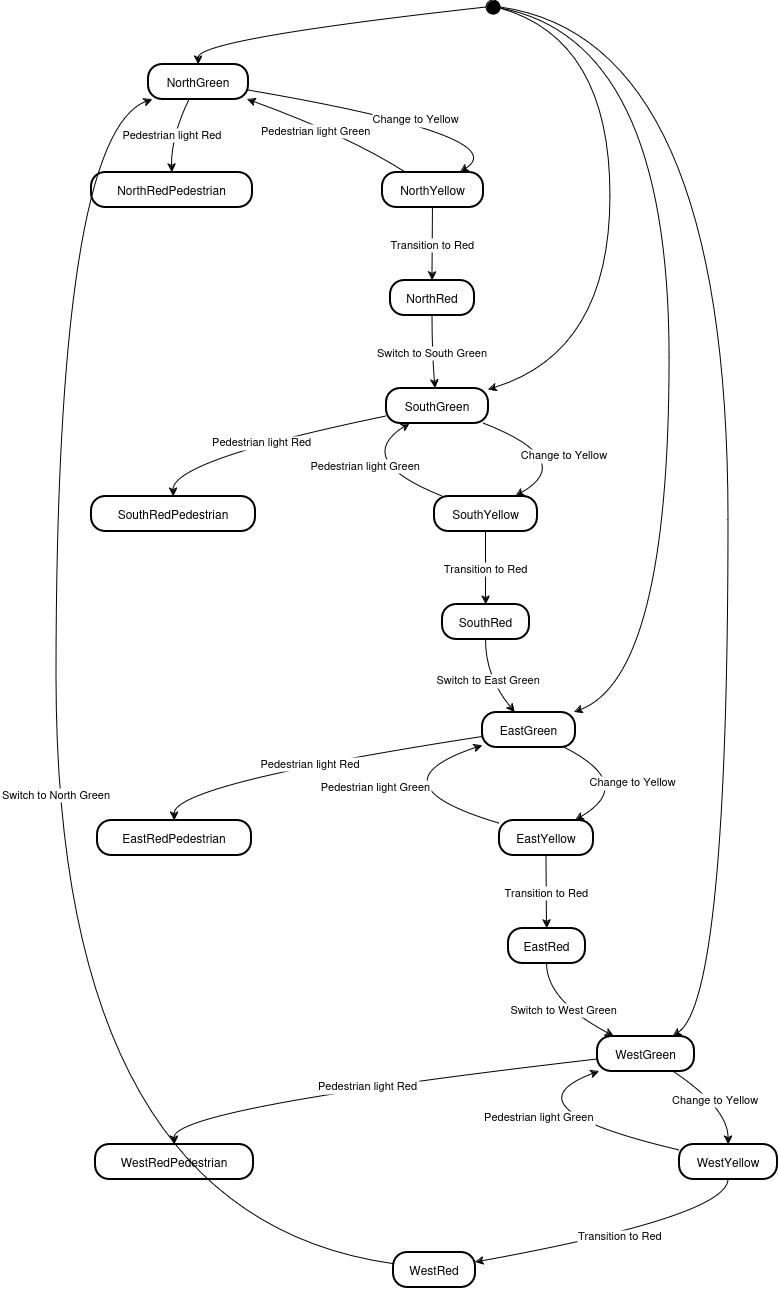

The diagram above was exported from draw.io. Its source (the exported page's mxGraphModel, read from the mxfile embedded in the PNG):
<mxGraphModel dx="2284" dy="680" grid="1" gridSize="10" guides="1" tooltips="1" connect="1" arrows="1" fold="1" page="1" pageScale="1" pageWidth="850" pageHeight="1100" math="0" shadow="0">
  <root>
    <mxCell id="0" />
    <mxCell id="1" parent="0" />
    <mxCell id="nPZQ0NCJUQdHZnctpQIe-68" value="" style="ellipse;fillColor=strokeColor;" vertex="1" parent="1">
      <mxGeometry x="356" y="114" width="14" height="14" as="geometry" />
    </mxCell>
    <mxCell id="nPZQ0NCJUQdHZnctpQIe-69" value="NorthGreen" style="rounded=1;arcSize=40;strokeWidth=2" vertex="1" parent="1">
      <mxGeometry x="18" y="178" width="100" height="35" as="geometry" />
    </mxCell>
    <mxCell id="nPZQ0NCJUQdHZnctpQIe-70" value="SouthGreen" style="rounded=1;arcSize=40;strokeWidth=2" vertex="1" parent="1">
      <mxGeometry x="256" y="502" width="102" height="35" as="geometry" />
    </mxCell>
    <mxCell id="nPZQ0NCJUQdHZnctpQIe-71" value="EastGreen" style="rounded=1;arcSize=40;strokeWidth=2" vertex="1" parent="1">
      <mxGeometry x="352" y="826" width="93" height="35" as="geometry" />
    </mxCell>
    <mxCell id="nPZQ0NCJUQdHZnctpQIe-72" value="WestGreen" style="rounded=1;arcSize=40;strokeWidth=2" vertex="1" parent="1">
      <mxGeometry x="467" y="1150" width="97" height="35" as="geometry" />
    </mxCell>
    <mxCell id="nPZQ0NCJUQdHZnctpQIe-73" value="NorthYellow" style="rounded=1;arcSize=40;strokeWidth=2" vertex="1" parent="1">
      <mxGeometry x="252" y="286" width="101" height="35" as="geometry" />
    </mxCell>
    <mxCell id="nPZQ0NCJUQdHZnctpQIe-74" value="NorthRed" style="rounded=1;arcSize=40;strokeWidth=2" vertex="1" parent="1">
      <mxGeometry x="260" y="394" width="84" height="35" as="geometry" />
    </mxCell>
    <mxCell id="nPZQ0NCJUQdHZnctpQIe-75" value="SouthYellow" style="rounded=1;arcSize=40;strokeWidth=2" vertex="1" parent="1">
      <mxGeometry x="304" y="610" width="103" height="35" as="geometry" />
    </mxCell>
    <mxCell id="nPZQ0NCJUQdHZnctpQIe-76" value="SouthRed" style="rounded=1;arcSize=40;strokeWidth=2" vertex="1" parent="1">
      <mxGeometry x="312" y="718" width="87" height="35" as="geometry" />
    </mxCell>
    <mxCell id="nPZQ0NCJUQdHZnctpQIe-77" value="EastYellow" style="rounded=1;arcSize=40;strokeWidth=2" vertex="1" parent="1">
      <mxGeometry x="369" y="934" width="94" height="35" as="geometry" />
    </mxCell>
    <mxCell id="nPZQ0NCJUQdHZnctpQIe-78" value="EastRed" style="rounded=1;arcSize=40;strokeWidth=2" vertex="1" parent="1">
      <mxGeometry x="378" y="1042" width="77" height="35" as="geometry" />
    </mxCell>
    <mxCell id="nPZQ0NCJUQdHZnctpQIe-79" value="WestYellow" style="rounded=1;arcSize=40;strokeWidth=2" vertex="1" parent="1">
      <mxGeometry x="549" y="1258" width="98" height="35" as="geometry" />
    </mxCell>
    <mxCell id="nPZQ0NCJUQdHZnctpQIe-80" value="WestRed" style="rounded=1;arcSize=40;strokeWidth=2" vertex="1" parent="1">
      <mxGeometry x="263" y="1366" width="82" height="35" as="geometry" />
    </mxCell>
    <mxCell id="nPZQ0NCJUQdHZnctpQIe-81" value="NorthRedPedestrian" style="rounded=1;arcSize=40;strokeWidth=2" vertex="1" parent="1">
      <mxGeometry x="-39" y="286" width="161" height="35" as="geometry" />
    </mxCell>
    <mxCell id="nPZQ0NCJUQdHZnctpQIe-82" value="SouthRedPedestrian" style="rounded=1;arcSize=40;strokeWidth=2" vertex="1" parent="1">
      <mxGeometry x="-39" y="610" width="164" height="35" as="geometry" />
    </mxCell>
    <mxCell id="nPZQ0NCJUQdHZnctpQIe-83" value="EastRedPedestrian" style="rounded=1;arcSize=40;strokeWidth=2" vertex="1" parent="1">
      <mxGeometry x="-33" y="934" width="154" height="35" as="geometry" />
    </mxCell>
    <mxCell id="nPZQ0NCJUQdHZnctpQIe-84" value="WestRedPedestrian" style="rounded=1;arcSize=40;strokeWidth=2" vertex="1" parent="1">
      <mxGeometry x="-35" y="1258" width="158" height="35" as="geometry" />
    </mxCell>
    <mxCell id="nPZQ0NCJUQdHZnctpQIe-85" value="" style="curved=1;startArrow=none;;exitX=0.01;exitY=0.55;entryX=0.5;entryY=0;rounded=0;" edge="1" parent="1" source="nPZQ0NCJUQdHZnctpQIe-68" target="nPZQ0NCJUQdHZnctpQIe-69">
      <mxGeometry relative="1" as="geometry">
        <Array as="points">
          <mxPoint x="68" y="153" />
        </Array>
      </mxGeometry>
    </mxCell>
    <mxCell id="nPZQ0NCJUQdHZnctpQIe-86" value="" style="curved=1;startArrow=none;;exitX=1.01;exitY=0.64;entryX=1;entryY=0.04;rounded=0;" edge="1" parent="1" source="nPZQ0NCJUQdHZnctpQIe-68" target="nPZQ0NCJUQdHZnctpQIe-70">
      <mxGeometry relative="1" as="geometry">
        <Array as="points">
          <mxPoint x="480" y="153" />
          <mxPoint x="480" y="466" />
        </Array>
      </mxGeometry>
    </mxCell>
    <mxCell id="nPZQ0NCJUQdHZnctpQIe-87" value="" style="curved=1;startArrow=none;;exitX=1.01;exitY=0.59;entryX=0.99;entryY=0;rounded=0;" edge="1" parent="1" source="nPZQ0NCJUQdHZnctpQIe-68" target="nPZQ0NCJUQdHZnctpQIe-71">
      <mxGeometry relative="1" as="geometry">
        <Array as="points">
          <mxPoint x="539" y="153" />
          <mxPoint x="539" y="790" />
        </Array>
      </mxGeometry>
    </mxCell>
    <mxCell id="nPZQ0NCJUQdHZnctpQIe-88" value="" style="curved=1;startArrow=none;;exitX=1.01;exitY=0.57;entryX=0.78;entryY=0;rounded=0;" edge="1" parent="1" source="nPZQ0NCJUQdHZnctpQIe-68" target="nPZQ0NCJUQdHZnctpQIe-72">
      <mxGeometry relative="1" as="geometry">
        <Array as="points">
          <mxPoint x="598" y="153" />
          <mxPoint x="598" y="1114" />
        </Array>
      </mxGeometry>
    </mxCell>
    <mxCell id="nPZQ0NCJUQdHZnctpQIe-89" value="Change to Yellow" style="curved=1;startArrow=none;;exitX=1;exitY=0.74;entryX=0.77;entryY=0;rounded=0;" edge="1" parent="1" source="nPZQ0NCJUQdHZnctpQIe-69" target="nPZQ0NCJUQdHZnctpQIe-73">
      <mxGeometry relative="1" as="geometry">
        <Array as="points">
          <mxPoint x="387" y="250" />
        </Array>
      </mxGeometry>
    </mxCell>
    <mxCell id="nPZQ0NCJUQdHZnctpQIe-90" value="Transition to Red" style="curved=1;startArrow=none;;exitX=0.5;exitY=1;entryX=0.5;entryY=0;rounded=0;" edge="1" parent="1" source="nPZQ0NCJUQdHZnctpQIe-73" target="nPZQ0NCJUQdHZnctpQIe-74">
      <mxGeometry relative="1" as="geometry">
        <Array as="points" />
      </mxGeometry>
    </mxCell>
    <mxCell id="nPZQ0NCJUQdHZnctpQIe-91" value="Switch to South Green" style="curved=1;startArrow=none;;exitX=0.5;exitY=1;entryX=0.48;entryY=0;rounded=0;" edge="1" parent="1" source="nPZQ0NCJUQdHZnctpQIe-74" target="nPZQ0NCJUQdHZnctpQIe-70">
      <mxGeometry relative="1" as="geometry">
        <Array as="points">
          <mxPoint x="302" y="466" />
        </Array>
      </mxGeometry>
    </mxCell>
    <mxCell id="nPZQ0NCJUQdHZnctpQIe-92" value="Change to Yellow" style="curved=1;startArrow=none;;exitX=0.95;exitY=1;entryX=0.79;entryY=0;rounded=0;" edge="1" parent="1" source="nPZQ0NCJUQdHZnctpQIe-70" target="nPZQ0NCJUQdHZnctpQIe-75">
      <mxGeometry relative="1" as="geometry">
        <Array as="points">
          <mxPoint x="448" y="574" />
        </Array>
      </mxGeometry>
    </mxCell>
    <mxCell id="nPZQ0NCJUQdHZnctpQIe-93" value="Transition to Red" style="curved=1;startArrow=none;;exitX=0.5;exitY=1;entryX=0.5;entryY=0;rounded=0;" edge="1" parent="1" source="nPZQ0NCJUQdHZnctpQIe-75" target="nPZQ0NCJUQdHZnctpQIe-76">
      <mxGeometry relative="1" as="geometry">
        <Array as="points" />
      </mxGeometry>
    </mxCell>
    <mxCell id="nPZQ0NCJUQdHZnctpQIe-94" value="Switch to East Green" style="curved=1;startArrow=none;;exitX=0.5;exitY=1;entryX=0.35;entryY=0;rounded=0;" edge="1" parent="1" source="nPZQ0NCJUQdHZnctpQIe-76" target="nPZQ0NCJUQdHZnctpQIe-71">
      <mxGeometry relative="1" as="geometry">
        <Array as="points">
          <mxPoint x="355" y="790" />
        </Array>
      </mxGeometry>
    </mxCell>
    <mxCell id="nPZQ0NCJUQdHZnctpQIe-95" value="Change to Yellow" style="curved=1;startArrow=none;;exitX=0.88;exitY=1;entryX=0.81;entryY=0;rounded=0;" edge="1" parent="1" source="nPZQ0NCJUQdHZnctpQIe-71" target="nPZQ0NCJUQdHZnctpQIe-77">
      <mxGeometry relative="1" as="geometry">
        <Array as="points">
          <mxPoint x="507" y="898" />
        </Array>
      </mxGeometry>
    </mxCell>
    <mxCell id="nPZQ0NCJUQdHZnctpQIe-96" value="Transition to Red" style="curved=1;startArrow=none;;exitX=0.5;exitY=1;entryX=0.5;entryY=0;rounded=0;" edge="1" parent="1" source="nPZQ0NCJUQdHZnctpQIe-77" target="nPZQ0NCJUQdHZnctpQIe-78">
      <mxGeometry relative="1" as="geometry">
        <Array as="points" />
      </mxGeometry>
    </mxCell>
    <mxCell id="nPZQ0NCJUQdHZnctpQIe-97" value="Switch to West Green" style="curved=1;startArrow=none;;exitX=0.5;exitY=1;entryX=0.17;entryY=0;rounded=0;" edge="1" parent="1" source="nPZQ0NCJUQdHZnctpQIe-78" target="nPZQ0NCJUQdHZnctpQIe-72">
      <mxGeometry relative="1" as="geometry">
        <Array as="points">
          <mxPoint x="416" y="1114" />
        </Array>
      </mxGeometry>
    </mxCell>
    <mxCell id="nPZQ0NCJUQdHZnctpQIe-98" value="Change to Yellow" style="curved=1;startArrow=none;;exitX=0.78;exitY=1;entryX=0.5;entryY=0;rounded=0;" edge="1" parent="1" source="nPZQ0NCJUQdHZnctpQIe-72" target="nPZQ0NCJUQdHZnctpQIe-79">
      <mxGeometry relative="1" as="geometry">
        <Array as="points">
          <mxPoint x="598" y="1222" />
        </Array>
      </mxGeometry>
    </mxCell>
    <mxCell id="nPZQ0NCJUQdHZnctpQIe-99" value="Transition to Red" style="curved=1;startArrow=none;;exitX=0.5;exitY=1;entryX=0.99;entryY=0.29;rounded=0;" edge="1" parent="1" source="nPZQ0NCJUQdHZnctpQIe-79" target="nPZQ0NCJUQdHZnctpQIe-80">
      <mxGeometry relative="1" as="geometry">
        <Array as="points">
          <mxPoint x="598" y="1330" />
        </Array>
      </mxGeometry>
    </mxCell>
    <mxCell id="nPZQ0NCJUQdHZnctpQIe-100" value="Switch to North Green" style="curved=1;startArrow=none;;exitX=-0.01;exitY=0.33;entryX=0.04;entryY=1;rounded=0;" edge="1" parent="1" source="nPZQ0NCJUQdHZnctpQIe-80" target="nPZQ0NCJUQdHZnctpQIe-69">
      <mxGeometry relative="1" as="geometry">
        <Array as="points">
          <mxPoint x="-74" y="1330" />
          <mxPoint x="-74" y="250" />
        </Array>
      </mxGeometry>
    </mxCell>
    <mxCell id="nPZQ0NCJUQdHZnctpQIe-101" value="Pedestrian light Red" style="curved=1;startArrow=none;;exitX=0.41;exitY=1;entryX=0.5;entryY=0;rounded=0;" edge="1" parent="1" source="nPZQ0NCJUQdHZnctpQIe-69" target="nPZQ0NCJUQdHZnctpQIe-81">
      <mxGeometry relative="1" as="geometry">
        <Array as="points">
          <mxPoint x="41" y="250" />
        </Array>
      </mxGeometry>
    </mxCell>
    <mxCell id="nPZQ0NCJUQdHZnctpQIe-102" value="Pedestrian light Red" style="curved=1;startArrow=none;;exitX=0;exitY=0.8;entryX=0.5;entryY=0;rounded=0;" edge="1" parent="1" source="nPZQ0NCJUQdHZnctpQIe-70" target="nPZQ0NCJUQdHZnctpQIe-82">
      <mxGeometry relative="1" as="geometry">
        <Array as="points">
          <mxPoint x="43" y="574" />
        </Array>
      </mxGeometry>
    </mxCell>
    <mxCell id="nPZQ0NCJUQdHZnctpQIe-103" value="Pedestrian light Red" style="curved=1;startArrow=none;;exitX=0;exitY=0.7;entryX=0.5;entryY=0;rounded=0;" edge="1" parent="1" source="nPZQ0NCJUQdHZnctpQIe-71" target="nPZQ0NCJUQdHZnctpQIe-83">
      <mxGeometry relative="1" as="geometry">
        <Array as="points">
          <mxPoint x="44" y="898" />
        </Array>
      </mxGeometry>
    </mxCell>
    <mxCell id="nPZQ0NCJUQdHZnctpQIe-104" value="Pedestrian light Red" style="curved=1;startArrow=none;;exitX=0;exitY=0.66;entryX=0.5;entryY=0;rounded=0;" edge="1" parent="1" source="nPZQ0NCJUQdHZnctpQIe-72" target="nPZQ0NCJUQdHZnctpQIe-84">
      <mxGeometry relative="1" as="geometry">
        <Array as="points">
          <mxPoint x="44" y="1222" />
        </Array>
      </mxGeometry>
    </mxCell>
    <mxCell id="nPZQ0NCJUQdHZnctpQIe-105" value="Pedestrian light Green" style="curved=1;startArrow=none;;exitX=0.23;exitY=0;entryX=0.99;entryY=1;rounded=0;" edge="1" parent="1" source="nPZQ0NCJUQdHZnctpQIe-73" target="nPZQ0NCJUQdHZnctpQIe-69">
      <mxGeometry x="0.1392" y="6" relative="1" as="geometry">
        <Array as="points">
          <mxPoint x="219" y="250" />
        </Array>
        <mxPoint as="offset" />
      </mxGeometry>
    </mxCell>
    <mxCell id="nPZQ0NCJUQdHZnctpQIe-106" value="Pedestrian light Green" style="curved=1;startArrow=none;;exitX=0.08;exitY=0;entryX=0.23;entryY=1;rounded=0;" edge="1" parent="1" source="nPZQ0NCJUQdHZnctpQIe-75" target="nPZQ0NCJUQdHZnctpQIe-70">
      <mxGeometry relative="1" as="geometry">
        <Array as="points">
          <mxPoint x="222" y="574" />
        </Array>
      </mxGeometry>
    </mxCell>
    <mxCell id="nPZQ0NCJUQdHZnctpQIe-107" value="Pedestrian light Green" style="curved=1;startArrow=none;;exitX=0;exitY=0.09;entryX=0;entryY=0.95;rounded=0;" edge="1" parent="1" source="nPZQ0NCJUQdHZnctpQIe-77" target="nPZQ0NCJUQdHZnctpQIe-71">
      <mxGeometry relative="1" as="geometry">
        <Array as="points">
          <mxPoint x="238" y="898" />
        </Array>
      </mxGeometry>
    </mxCell>
    <mxCell id="nPZQ0NCJUQdHZnctpQIe-108" value="Pedestrian light Green" style="curved=1;startArrow=none;;exitX=0;exitY=0.17;entryX=0.02;entryY=1;rounded=0;" edge="1" parent="1" source="nPZQ0NCJUQdHZnctpQIe-79" target="nPZQ0NCJUQdHZnctpQIe-72">
      <mxGeometry relative="1" as="geometry">
        <Array as="points">
          <mxPoint x="371" y="1222" />
        </Array>
      </mxGeometry>
    </mxCell>
  </root>
</mxGraphModel>